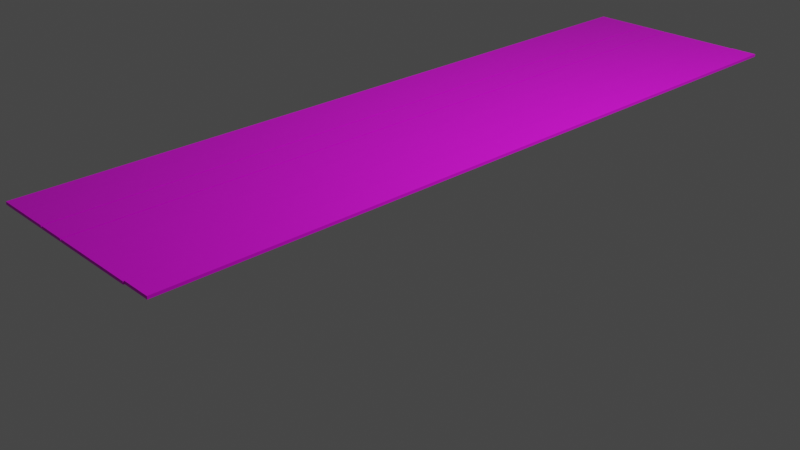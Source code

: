 # Source: WoodenPlank_TJ.blend  (saved by Blender 2.91.10; exported with 4.5.12 LTS)
import bpy
from mathutils import Matrix  # noqa: F401  (used for matrix-valued properties, if any)

bpy.ops.wm.read_factory_settings(use_empty=True)
scene = bpy.context.scene
scene.name = 'Scene'

# ---- collections
col_collection = bpy.data.collections.new('Collection'); scene.collection.children.link(col_collection)

# ---- images (referenced by path relative to the original .blend; pixels are not part of the script)
import os
ASSET_DIR = os.environ.get("B2B_ASSET_DIR", "")  # directory of the original .blend (textures are referenced by path, not embedded)
HERE = os.path.dirname(os.path.abspath(__file__))  # packed textures are extracted next to this script under _unpacked/

def load_image(name, relpath, width, height, colorspace="sRGB"):
    """Load a texture the original file referenced (path relative to the .blend, or extracted next to this script)."""
    p = next((c for c in (os.path.join(HERE, relpath), os.path.join(ASSET_DIR, relpath)) if relpath and os.path.exists(c)), "")
    if p:
        img = bpy.data.images.load(p, check_existing=True)
        img.name = name
    else:  # same state as the original file: an image datablock whose file is absent (Cycles renders it pink)
        img = bpy.data.images.new(name, width, height)
        img.source = "FILE"
        img.filepath = "//" + (relpath or name)
    img.colorspace_settings.name = colorspace
    return img
img_woodfloor040_1k_color_jpg = load_image('WoodFloor040_1K_Color.jpg', 'WoodFloor040_1K-JPG/WoodFloor040_1K_Color.jpg', 1024, 1024, 'sRGB')

# ---- materials (node trees are filled in below, after node groups)
mat_material = bpy.data.materials.new('Material')
mat_material.alpha_threshold = 0.0
mat_material.use_transparent_shadow = False
mat_material.line_color = (0.0, 0.0, 0.0, 1.0)

# ---- material node trees
mat_material.use_nodes = True; mat_material.node_tree.nodes.clear()
_N = mat_material.node_tree.nodes; _L = mat_material.node_tree.links
n0 = _N.new('ShaderNodeTexEnvironment'); n0.name = 'Environment Texture'; n0.location = (-409, 184)
n0.image = img_woodfloor040_1k_color_jpg
n1 = _N.new('ShaderNodeBsdfPrincipled'); n1.name = 'Principled BSDF'; n1.location = (10, 300)
n1.distribution = 'GGX'
n1.subsurface_method = 'BURLEY'
n1.inputs[1].default_value = 0.1
n1.inputs[2].default_value = 0.5318
n1.inputs[3].default_value = 1.45
n1.inputs[24].default_value = 0.03688
n1.inputs[27].default_value = (0.0, 0.0, 0.0, 1.0)
n1.inputs[28].default_value = 1.0
n2 = _N.new('ShaderNodeOutputMaterial'); n2.name = 'Material Output'; n2.location = (300, 300)
n3 = _N.new('ShaderNodeMix'); n3.name = 'Mix'; n3.location = (-260, 180)
n3.data_type = 'RGBA'
n3.inputs[0].default_value = 0.1
n3.inputs[7].default_value = (1.0, 1.0, 1.0, 1.0)
n4 = _N.new('ShaderNodeMix'); n4.name = 'Mix.001'; n4.location = (-160, 180)
n4.data_type = 'RGBA'
n4.inputs[0].default_value = 0.3546
n4.inputs[6].default_value = (1.0, 1.0, 1.0, 1.0)
_L.new(n1.outputs[0], n2.inputs[0])
_L.new(n0.outputs[0], n1.inputs[0])
_L.new(n0.outputs[0], n3.inputs[6])
_L.new(n3.outputs[2], n4.inputs[7])
_L.new(n4.outputs[2], n1.inputs[14])
n2.is_active_output = True

# ---- world
world_world = bpy.data.worlds.new('World'); scene.world = world_world
world_world.use_nodes = True; world_world.node_tree.nodes.clear()
_N = world_world.node_tree.nodes; _L = world_world.node_tree.links
n0 = _N.new('ShaderNodeOutputWorld'); n0.name = 'World Output'; n0.location = (300, 300)
n1 = _N.new('ShaderNodeBackground'); n1.name = 'Background'; n1.location = (10, 300)
n1.inputs[0].default_value = (0.05088, 0.05088, 0.05088, 1.0)
_L.new(n1.outputs[0], n0.inputs[0])
n0.is_active_output = True
world_world.color = (0.05088, 0.05088, 0.05088)
world_world.use_sun_shadow = False
world_world.sun_shadow_jitter_overblur = 0.0

# ---- cameras
cam_camera = bpy.data.cameras.new('Camera')
cam_camera.clip_end = 100.0
cam_camera.ortho_scale = 7.314

# ---- lights
light_light = bpy.data.lights.new('Light', 'POINT')
light_light.transmission_factor = 0.0
light_light.energy = 1000.0
light_light.shadow_soft_size = 0.1
light_light.shadow_maximum_resolution = 0.006
light_light.use_absolute_resolution = True

# ---- meshes
me_cube = bpy.data.meshes.new('Cube')
me_cube.from_pydata([(-0.1469, -3.897, -0.0144), (-0.1469, -3.897, 0.0144), (-0.1469, 3.897, -0.0144), (-0.1469, 3.897, 0.0144), (0.1469, -3.897, -0.0144), (0.1469, -3.897, 0.0144), (0.1469, 3.897, -0.0144), (0.1469, 3.897, 0.0144), (0.148, -3.897, -0.0144), (0.148, -3.897, 0.0144), (0.148, 3.897, -0.0144), (0.148, 3.897, 0.0144), (0.4418, -3.897, -0.0144), (0.4418, -3.897, 0.0144), (0.4418, 3.897, -0.0144), (0.4418, 3.897, 0.0144), (0.4542, -3.897, -0.0144), (0.4542, -3.897, 0.0144), (0.4542, 3.897, -0.0144), (0.4542, 3.897, 0.0144), (0.748, -3.897, -0.0144), (0.748, -3.897, 0.0144), (0.748, 3.897, -0.0144), (0.748, 3.897, 0.0144), (0.7604, -3.897, -0.0144), (0.7604, -3.897, 0.0144), (0.7604, 3.897, -0.0144), (0.7604, 3.897, 0.0144), (1.054, -3.897, -0.0144), (1.054, -3.897, 0.0144), (1.054, 3.897, -0.0144), (1.054, 3.897, 0.0144), (1.055, -3.897, -0.0144), (1.055, -3.897, 0.0144), (1.055, 3.897, -0.0144), (1.055, 3.897, 0.0144), (1.349, -3.897, -0.0144), (1.349, -3.897, 0.0144), (1.349, 3.897, -0.0144), (1.349, 3.897, 0.0144), (1.35, -3.897, -0.0144), (1.35, -3.897, 0.0144), (1.35, 3.897, -0.0144), (1.35, 3.897, 0.0144), (1.644, -3.897, -0.0144), (1.644, -3.897, 0.0144), (1.644, 3.897, -0.0144), (1.644, 3.897, 0.0144), (1.645, -3.885, -0.0144), (1.645, -3.885, 0.0144), (1.645, 3.908, -0.0144), (1.645, 3.908, 0.0144), (1.939, -3.885, -0.0144), (1.939, -3.885, 0.0144), (1.939, 3.908, -0.0144), (1.939, 3.908, 0.0144)], [], [(0, 4, 6, 2), (3, 2, 6, 7), (7, 6, 4, 5), (5, 1, 3, 7), (1, 0, 2, 3), (5, 4, 0, 1), (8, 12, 14, 10), (11, 10, 14, 15), (15, 14, 12, 13), (13, 9, 11, 15), (9, 8, 10, 11), (13, 12, 8, 9), (16, 20, 22, 18), (19, 18, 22, 23), (23, 22, 20, 21), (21, 17, 19, 23), (17, 16, 18, 19), (21, 20, 16, 17), (24, 28, 30, 26), (27, 26, 30, 31), (31, 30, 28, 29), (29, 25, 27, 31), (25, 24, 26, 27), (29, 28, 24, 25), (32, 36, 38, 34), (35, 34, 38, 39), (39, 38, 36, 37), (37, 33, 35, 39), (33, 32, 34, 35), (37, 36, 32, 33), (40, 44, 46, 42), (43, 42, 46, 47), (47, 46, 44, 45), (45, 41, 43, 47), (41, 40, 42, 43), (45, 44, 40, 41), (48, 52, 54, 50), (51, 50, 54, 55), (55, 54, 52, 53), (53, 49, 51, 55), (49, 48, 50, 51), (53, 52, 48, 49)])
_uv = me_cube.uv_layers.new(name='UVMap')
_uv.uv.foreach_set('vector', [0.625, 0.5, 0.875, 0.5, 0.875, 0.75, 0.625, 0.75, 0.375, 0.75, 0.625, 0.75, 0.625, 1.0, 0.375, 1.0, 0.375, 0.0, 0.625, 0.0, 0.625, 0.25, 0.375, 0.25, 0.125, 0.5, 0.375, 0.5, 0.375, 0.75, 0.125, 0.75, 0.375, 0.5, 0.625, 0.5, 0.625, 0.75, 0.375, 0.75, 0.375, 0.25, 0.625, 0.25, 0.625, 0.5, 0.375, 0.5, 0.625, 0.5, 0.875, 0.5, 0.875, 0.75, 0.625, 0.75, 0.375, 0.75, 0.625, 0.75, 0.625, 1.0, 0.375, 1.0, 0.375, 0.0, 0.625, 0.0, 0.625, 0.25, 0.375, 0.25, 0.125, 0.5, 0.375, 0.5, 0.375, 0.75, 0.125, 0.75, 0.375, 0.5, 0.625, 0.5, 0.625, 0.75, 0.375, 0.75, 0.375, 0.25, 0.625, 0.25, 0.625, 0.5, 0.375, 0.5, 0.625, 0.5, 0.875, 0.5, 0.875, 0.75, 0.625, 0.75, 0.375, 0.75, 0.625, 0.75, 0.625, 1.0, 0.375, 1.0, 0.375, 0.0, 0.625, 0.0, 0.625, 0.25, 0.375, 0.25, 0.125, 0.5, 0.375, 0.5, 0.375, 0.75, 0.125, 0.75, 0.375, 0.5, 0.625, 0.5, 0.625, 0.75, 0.375, 0.75, 0.375, 0.25, 0.625, 0.25, 0.625, 0.5, 0.375, 0.5, 0.625, 0.5, 0.875, 0.5, 0.875, 0.75, 0.625, 0.75, 0.375, 0.75, 0.625, 0.75, 0.625, 1.0, 0.375, 1.0, 0.375, 0.0, 0.625, 0.0, 0.625, 0.25, 0.375, 0.25, 0.125, 0.5, 0.375, 0.5, 0.375, 0.75, 0.125, 0.75, 0.375, 0.5, 0.625, 0.5, 0.625, 0.75, 0.375, 0.75, 0.375, 0.25, 0.625, 0.25, 0.625, 0.5, 0.375, 0.5, 0.625, 0.5, 0.875, 0.5, 0.875, 0.75, 0.625, 0.75, 0.375, 0.75, 0.625, 0.75, 0.625, 1.0, 0.375, 1.0, 0.375, 0.0, 0.625, 0.0, 0.625, 0.25, 0.375, 0.25, 0.125, 0.5, 0.375, 0.5, 0.375, 0.75, 0.125, 0.75, 0.375, 0.5, 0.625, 0.5, 0.625, 0.75, 0.375, 0.75, 0.375, 0.25, 0.625, 0.25, 0.625, 0.5, 0.375, 0.5, 0.625, 0.5, 0.875, 0.5, 0.875, 0.75, 0.625, 0.75, 0.375, 0.75, 0.625, 0.75, 0.625, 1.0, 0.375, 1.0, 0.375, 0.0, 0.625, 0.0, 0.625, 0.25, 0.375, 0.25, 0.125, 0.5, 0.375, 0.5, 0.375, 0.75, 0.125, 0.75, 0.375, 0.5, 0.625, 0.5, 0.625, 0.75, 0.375, 0.75, 0.375, 0.25, 0.625, 0.25, 0.625, 0.5, 0.375, 0.5, 0.625, 0.5, 0.875, 0.5, 0.875, 0.75, 0.625, 0.75, 0.375, 0.75, 0.625, 0.75, 0.625, 1.0, 0.375, 1.0, 0.375, 0.0, 0.625, 0.0, 0.625, 0.25, 0.375, 0.25, 0.125, 0.5, 0.375, 0.5, 0.375, 0.75, 0.125, 0.75, 0.375, 0.5, 0.625, 0.5, 0.625, 0.75, 0.375, 0.75, 0.375, 0.25, 0.625, 0.25, 0.625, 0.5, 0.375, 0.5])
me_cube.materials.append(mat_material)
me_cube.use_remesh_preserve_volume = False
me_cube.use_remesh_preserve_attributes = False
me_cube.use_mirror_vertex_groups = False
me_cube.update()

# ---- objects
ob_cube = bpy.data.objects.new('Cube', me_cube)
ob_light = bpy.data.objects.new('Light', light_light)
ob_camera = bpy.data.objects.new('Camera', cam_camera)

# ---- transforms, parenting, visibility, modifiers, constraints
ob_cube.location = (-0.5318, 0.202, 1.141)
ob_cube.lock_rotations_4d = False
ob_cube.empty_display_type = 'ARROWS'
ob_cube.lineart.crease_threshold = 0.0
ob_light.location = (4.076, 1.005, 5.904)
ob_light.rotation_euler = (0.6503, 0.05522, 1.866)
ob_light.lock_rotations_4d = False
ob_light.empty_display_type = 'ARROWS'
ob_light.color = (0.0, 0.0, 0.0, 0.0)
ob_light.lineart.crease_threshold = 0.0
ob_camera.location = (7.359, -6.926, 4.958)
ob_camera.rotation_euler = (1.109, 0.0, 0.8149)
ob_camera.lock_rotations_4d = False
ob_camera.empty_display_type = 'ARROWS'
ob_camera.color = (0.0, 0.0, 0.0, 0.0)
ob_camera.display_type = 'WIRE'
ob_camera.lineart.crease_threshold = 0.0

# ---- collection membership
col_collection.objects.link(ob_cube)
col_collection.objects.link(ob_light)
col_collection.objects.link(ob_camera)

# ---- scene / render settings (as saved in the file)
scene.camera = ob_camera
scene.frame_start = 1; scene.frame_end = 250; scene.frame_set(1)
scene.render.engine = 'BLENDER_EEVEE_NEXT'
scene.cycles.use_denoising = False
scene.cycles.samples = 128
scene.cycles.sampling_pattern = 'TABULATED_SOBOL'
scene.cycles.use_adaptive_sampling = False
scene.cycles.use_light_tree = False
scene.view_settings.view_transform = 'Filmic'
bpy.context.view_layer.update()
